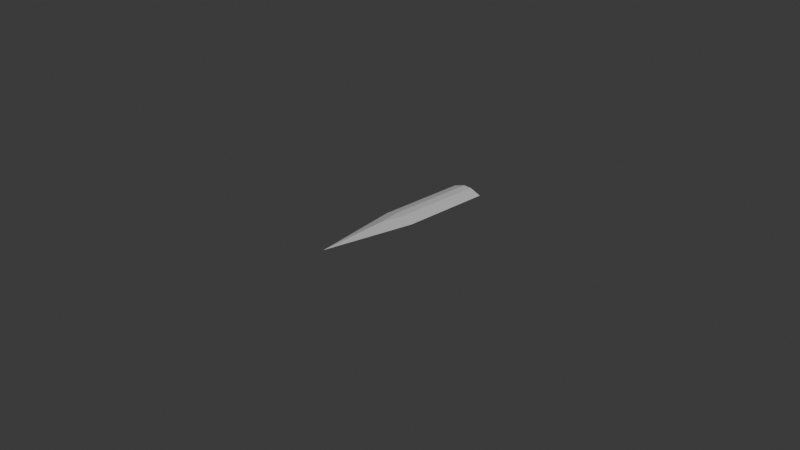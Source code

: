 # Source: Sword2.blend  (saved by Blender 4.1.24; exported with 4.5.12 LTS)
import bpy
from mathutils import Matrix  # noqa: F401  (used for matrix-valued properties, if any)

bpy.ops.wm.read_factory_settings(use_empty=True)
scene = bpy.context.scene
scene.name = 'Scene'

# ---- collections
col_collection = bpy.data.collections.new('Collection'); scene.collection.children.link(col_collection)

# ---- materials (node trees are filled in below, after node groups)
mat_material = bpy.data.materials.new('Material')
mat_material.alpha_threshold = 0.0
mat_material.use_transparent_shadow = False
mat_material.roughness = 0.5
mat_material.line_color = (0.0, 0.0, 0.0, 1.0)

# ---- material node trees
mat_material.use_nodes = True; mat_material.node_tree.nodes.clear()
_N = mat_material.node_tree.nodes; _L = mat_material.node_tree.links
n0 = _N.new('ShaderNodeOutputMaterial'); n0.name = 'Material Output'; n0.location = (300, 300)
n1 = _N.new('ShaderNodeBsdfPrincipled'); n1.name = 'Principled BSDF'; n1.location = (10, 300)
n1.inputs[3].default_value = 1.45
_L.new(n1.outputs[0], n0.inputs[0])
n0.is_active_output = True

# ---- world
world_world = bpy.data.worlds.new('World'); scene.world = world_world
world_world.use_nodes = True; world_world.node_tree.nodes.clear()
_N = world_world.node_tree.nodes; _L = world_world.node_tree.links
n0 = _N.new('ShaderNodeOutputWorld'); n0.name = 'World Output'; n0.location = (300, 300)
n1 = _N.new('ShaderNodeBackground'); n1.name = 'Background'; n1.location = (10, 300)
n1.inputs[0].default_value = (0.05088, 0.05088, 0.05088, 1.0)
_L.new(n1.outputs[0], n0.inputs[0])
n0.is_active_output = True
world_world.color = (0.05088, 0.05088, 0.05088)
world_world.use_sun_shadow = False
world_world.sun_shadow_jitter_overblur = 0.0

# ---- cameras
cam_camera = bpy.data.cameras.new('Camera')
cam_camera.clip_end = 100.0
cam_camera.ortho_scale = 7.314

# ---- lights
light_light = bpy.data.lights.new('Light', 'POINT')
light_light.transmission_factor = 0.0
light_light.energy = 1000.0
light_light.shadow_soft_size = 0.1
light_light.shadow_maximum_resolution = 0.006
light_light.use_absolute_resolution = True

# ---- meshes
me_cube = bpy.data.meshes.new('Cube')
me_cube.from_pydata([(1.0, 1.0, 0.0), (0.0, -1.0, 0.0), (-1.0, 1.0, 0.0), (-1.0, 0.0, 0.0), (1.0, 0.0, 0.0), (0.2622, 1.0, -0.7378), (-0.2622, 1.0, -0.7378), (-0.2622, 1.0, 0.7378), (0.2622, 1.0, 0.7378), (-0.2646, 1.0, 0.0), (0.2646, 1.0, 0.0), (-0.261, 0.0, -0.739), (0.261, 0.0, -0.739), (0.0, -0.2304, -0.7696), (0.261, 0.0, 0.739), (-0.261, 0.0, 0.739), (0.0, -0.2304, 0.7696)], [], [(4, 14, 16, 1), (16, 15, 3, 1), (7, 2, 3, 15), (2, 6, 11, 3), (5, 10, 0), (3, 11, 13, 1), (13, 12, 4, 1), (5, 0, 4, 12), (0, 8, 14, 4), (10, 8, 0), (2, 7, 9), (11, 12, 13), (14, 15, 16), (10, 5, 6, 9), (8, 10, 9, 7), (5, 12, 11, 6), (7, 15, 14, 8), (2, 9, 6)])
_uv = me_cube.uv_layers.new(name='UVMap')
_uv.uv.foreach_set('vector', [0.625, 0.625, 0.7174, 0.625, 0.7212, 0.6538, 0.625, 0.75, 0.75, 0.6538, 0.7826, 0.625, 0.875, 0.625, 0.75, 0.75, 0.7828, 0.5, 0.875, 0.5, 0.875, 0.625, 0.7826, 0.625, 0.125, 0.5, 0.2172, 0.5, 0.2174, 0.625, 0.125, 0.625, 0.375, 0.4078, 0.4669, 0.4081, 0.375, 0.5, 0.125, 0.625, 0.2174, 0.625, 0.2212, 0.6538, 0.125, 0.75, 0.25, 0.6538, 0.2826, 0.625, 0.375, 0.625, 0.25, 0.75, 0.2828, 0.5, 0.375, 0.5, 0.375, 0.625, 0.2826, 0.625, 0.625, 0.5, 0.7172, 0.5, 0.7174, 0.625, 0.625, 0.625, 0.5, 0.4081, 0.5922, 0.4078, 0.5, 0.5, 0.625, 0.25, 0.625, 0.3422, 0.5331, 0.3419, 0.2174, 0.625, 0.2337, 0.6413, 0.2212, 0.6538, 0.75, 0.6413, 0.7826, 0.625, 0.75, 0.6538, 0.4669, 0.4081, 0.375, 0.4078, 0.4078, 0.3422, 0.5, 0.3419, 0.5922, 0.4078, 0.5, 0.4081, 0.5331, 0.3419, 0.625, 0.3422, 0.2828, 0.5, 0.2826, 0.625, 0.2174, 0.625, 0.2172, 0.5, 0.7828, 0.5, 0.7826, 0.625, 0.7174, 0.625, 0.7172, 0.5, 0.5, 0.25, 0.5, 0.3419, 0.4078, 0.3422])
me_cube.materials.append(mat_material)
me_cube.use_mirror_vertex_groups = False
me_cube.update()

# ---- objects
ob_cube = bpy.data.objects.new('Cube', me_cube)
ob_light = bpy.data.objects.new('Light', light_light)
ob_camera = bpy.data.objects.new('Camera', cam_camera)

# ---- transforms, parenting, visibility, modifiers, constraints
ob_cube.location = (0.0, 0.0, 0.0)
ob_cube.scale = (0.18, 1.0, 0.06)
ob_cube.lock_rotations_4d = False
ob_cube.empty_display_type = 'ARROWS'
ob_cube.lineart.crease_threshold = 0.0
ob_light.location = (4.076, 1.005, 5.904)
ob_light.rotation_euler = (0.6503, 0.05522, 1.866)
ob_light.lock_rotations_4d = False
ob_light.empty_display_type = 'ARROWS'
ob_light.color = (0.0, 0.0, 0.0, 0.0)
ob_light.lineart.crease_threshold = 0.0
ob_camera.location = (7.359, -6.926, 4.958)
ob_camera.rotation_euler = (1.109, 0.0, 0.8149)
ob_camera.lock_rotations_4d = False
ob_camera.empty_display_type = 'ARROWS'
ob_camera.color = (0.0, 0.0, 0.0, 0.0)
ob_camera.display_type = 'WIRE'
ob_camera.lineart.crease_threshold = 0.0

# ---- collection membership
col_collection.objects.link(ob_cube)
col_collection.objects.link(ob_light)
col_collection.objects.link(ob_camera)

# ---- scene / render settings (as saved in the file)
scene.camera = ob_camera
scene.frame_start = 1; scene.frame_end = 250; scene.frame_set(1)
scene.render.engine = 'BLENDER_EEVEE_NEXT'
scene.cycles.sampling_pattern = 'TABULATED_SOBOL'
scene.eevee.ray_tracing_options.trace_max_roughness = 0.0
bpy.context.view_layer.update()
